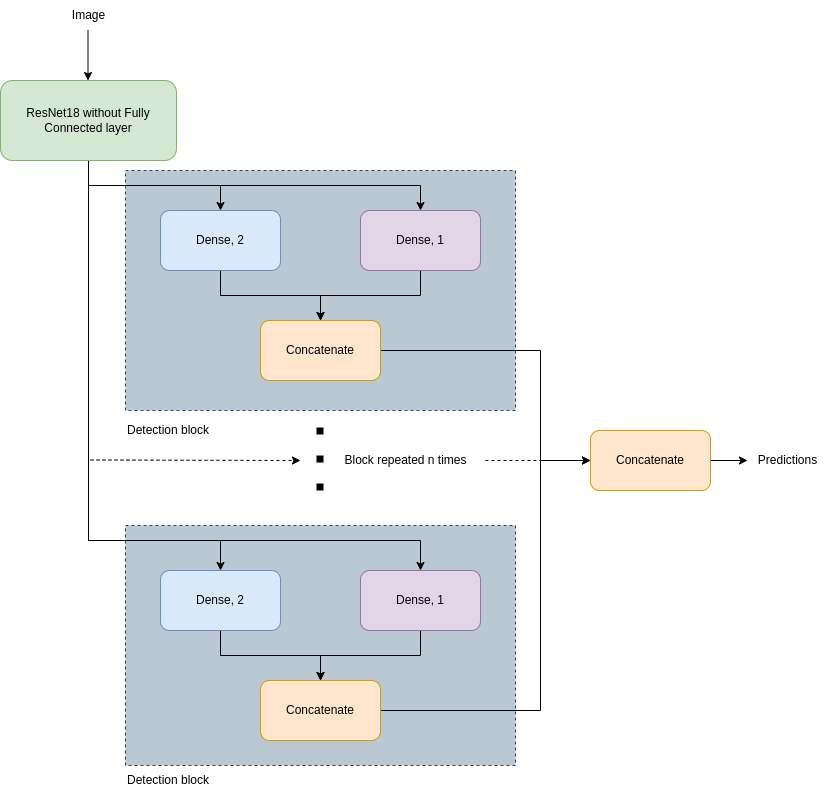

The diagram above was exported from draw.io. Its source (the exported page's mxGraphModel, read from the mxfile embedded in the PNG):
<mxGraphModel dx="1434" dy="798" grid="1" gridSize="10" guides="1" tooltips="1" connect="1" arrows="1" fold="1" page="1" pageScale="1" pageWidth="827" pageHeight="1169" math="0" shadow="0">
  <root>
    <mxCell id="0" />
    <mxCell id="1" parent="0" />
    <mxCell id="-m_LVe1shoh2t7MMWItH-40" value="" style="rounded=0;whiteSpace=wrap;html=1;dashed=1;fillColor=#bac8d3;strokeColor=#23445d;" parent="1" vertex="1">
      <mxGeometry x="205" y="585" width="390" height="240" as="geometry" />
    </mxCell>
    <mxCell id="-m_LVe1shoh2t7MMWItH-37" value="" style="rounded=0;whiteSpace=wrap;html=1;dashed=1;fillColor=#bac8d3;strokeColor=#23445d;" parent="1" vertex="1">
      <mxGeometry x="205" y="230" width="390" height="240" as="geometry" />
    </mxCell>
    <mxCell id="-m_LVe1shoh2t7MMWItH-5" style="edgeStyle=orthogonalEdgeStyle;rounded=0;orthogonalLoop=1;jettySize=auto;html=1;exitX=0.5;exitY=1;exitDx=0;exitDy=0;entryX=0.5;entryY=0;entryDx=0;entryDy=0;" parent="1" source="-m_LVe1shoh2t7MMWItH-2" target="-m_LVe1shoh2t7MMWItH-3" edge="1">
      <mxGeometry relative="1" as="geometry" />
    </mxCell>
    <mxCell id="-m_LVe1shoh2t7MMWItH-6" style="edgeStyle=orthogonalEdgeStyle;rounded=0;orthogonalLoop=1;jettySize=auto;html=1;exitX=0.5;exitY=1;exitDx=0;exitDy=0;entryX=0.5;entryY=0;entryDx=0;entryDy=0;" parent="1" source="-m_LVe1shoh2t7MMWItH-2" target="-m_LVe1shoh2t7MMWItH-4" edge="1">
      <mxGeometry relative="1" as="geometry" />
    </mxCell>
    <mxCell id="-m_LVe1shoh2t7MMWItH-24" style="edgeStyle=orthogonalEdgeStyle;rounded=0;orthogonalLoop=1;jettySize=auto;html=1;exitX=0.5;exitY=1;exitDx=0;exitDy=0;entryX=0.5;entryY=0;entryDx=0;entryDy=0;" parent="1" source="-m_LVe1shoh2t7MMWItH-2" target="-m_LVe1shoh2t7MMWItH-14" edge="1">
      <mxGeometry relative="1" as="geometry">
        <Array as="points">
          <mxPoint x="168" y="600" />
          <mxPoint x="300" y="600" />
        </Array>
      </mxGeometry>
    </mxCell>
    <mxCell id="-m_LVe1shoh2t7MMWItH-25" style="edgeStyle=orthogonalEdgeStyle;rounded=0;orthogonalLoop=1;jettySize=auto;html=1;exitX=0.5;exitY=1;exitDx=0;exitDy=0;entryX=0.5;entryY=0;entryDx=0;entryDy=0;" parent="1" source="-m_LVe1shoh2t7MMWItH-2" target="-m_LVe1shoh2t7MMWItH-16" edge="1">
      <mxGeometry relative="1" as="geometry">
        <Array as="points">
          <mxPoint x="168" y="600" />
          <mxPoint x="500" y="600" />
        </Array>
      </mxGeometry>
    </mxCell>
    <mxCell id="-m_LVe1shoh2t7MMWItH-2" value="ResNet18 without Fully Connected layer" style="rounded=1;whiteSpace=wrap;html=1;fillColor=#d5e8d4;strokeColor=#82b366;" parent="1" vertex="1">
      <mxGeometry x="80" y="140" width="176" height="80" as="geometry" />
    </mxCell>
    <mxCell id="-m_LVe1shoh2t7MMWItH-9" style="edgeStyle=orthogonalEdgeStyle;rounded=0;orthogonalLoop=1;jettySize=auto;html=1;exitX=0.5;exitY=1;exitDx=0;exitDy=0;entryX=0.5;entryY=0;entryDx=0;entryDy=0;" parent="1" source="-m_LVe1shoh2t7MMWItH-3" target="-m_LVe1shoh2t7MMWItH-7" edge="1">
      <mxGeometry relative="1" as="geometry" />
    </mxCell>
    <mxCell id="-m_LVe1shoh2t7MMWItH-3" value="Dense, 2" style="rounded=1;whiteSpace=wrap;html=1;fillColor=#dae8fc;strokeColor=#6c8ebf;" parent="1" vertex="1">
      <mxGeometry x="240" y="270" width="120" height="60" as="geometry" />
    </mxCell>
    <mxCell id="-m_LVe1shoh2t7MMWItH-10" style="edgeStyle=orthogonalEdgeStyle;rounded=0;orthogonalLoop=1;jettySize=auto;html=1;exitX=0.5;exitY=1;exitDx=0;exitDy=0;entryX=0.5;entryY=0;entryDx=0;entryDy=0;" parent="1" source="-m_LVe1shoh2t7MMWItH-4" target="-m_LVe1shoh2t7MMWItH-7" edge="1">
      <mxGeometry relative="1" as="geometry">
        <mxPoint x="410" y="380" as="targetPoint" />
      </mxGeometry>
    </mxCell>
    <mxCell id="-m_LVe1shoh2t7MMWItH-4" value="Dense, 1" style="rounded=1;whiteSpace=wrap;html=1;fillColor=#e1d5e7;strokeColor=#9673a6;" parent="1" vertex="1">
      <mxGeometry x="440" y="270" width="120" height="60" as="geometry" />
    </mxCell>
    <mxCell id="-m_LVe1shoh2t7MMWItH-35" style="edgeStyle=orthogonalEdgeStyle;rounded=0;orthogonalLoop=1;jettySize=auto;html=1;exitX=1;exitY=0.5;exitDx=0;exitDy=0;" parent="1" source="-m_LVe1shoh2t7MMWItH-7" edge="1">
      <mxGeometry relative="1" as="geometry">
        <mxPoint x="670" y="520" as="targetPoint" />
        <Array as="points">
          <mxPoint x="620" y="410" />
          <mxPoint x="620" y="520" />
        </Array>
      </mxGeometry>
    </mxCell>
    <mxCell id="-m_LVe1shoh2t7MMWItH-7" value="Concatenate" style="rounded=1;whiteSpace=wrap;html=1;fillColor=#ffe6cc;strokeColor=#d79b00;" parent="1" vertex="1">
      <mxGeometry x="340" y="380" width="120" height="60" as="geometry" />
    </mxCell>
    <mxCell id="-m_LVe1shoh2t7MMWItH-13" style="edgeStyle=orthogonalEdgeStyle;rounded=0;orthogonalLoop=1;jettySize=auto;html=1;exitX=0.5;exitY=1;exitDx=0;exitDy=0;entryX=0.5;entryY=0;entryDx=0;entryDy=0;" parent="1" source="-m_LVe1shoh2t7MMWItH-14" target="-m_LVe1shoh2t7MMWItH-17" edge="1">
      <mxGeometry relative="1" as="geometry" />
    </mxCell>
    <mxCell id="-m_LVe1shoh2t7MMWItH-14" value="Dense, 2" style="rounded=1;whiteSpace=wrap;html=1;fillColor=#dae8fc;strokeColor=#6c8ebf;" parent="1" vertex="1">
      <mxGeometry x="240" y="630" width="120" height="60" as="geometry" />
    </mxCell>
    <mxCell id="-m_LVe1shoh2t7MMWItH-15" style="edgeStyle=orthogonalEdgeStyle;rounded=0;orthogonalLoop=1;jettySize=auto;html=1;exitX=0.5;exitY=1;exitDx=0;exitDy=0;entryX=0.5;entryY=0;entryDx=0;entryDy=0;" parent="1" source="-m_LVe1shoh2t7MMWItH-16" target="-m_LVe1shoh2t7MMWItH-17" edge="1">
      <mxGeometry relative="1" as="geometry">
        <mxPoint x="410" y="740" as="targetPoint" />
      </mxGeometry>
    </mxCell>
    <mxCell id="-m_LVe1shoh2t7MMWItH-16" value="Dense, 1" style="rounded=1;whiteSpace=wrap;html=1;fillColor=#e1d5e7;strokeColor=#9673a6;" parent="1" vertex="1">
      <mxGeometry x="440" y="630" width="120" height="60" as="geometry" />
    </mxCell>
    <mxCell id="-m_LVe1shoh2t7MMWItH-32" style="edgeStyle=orthogonalEdgeStyle;rounded=0;orthogonalLoop=1;jettySize=auto;html=1;exitX=1;exitY=0.5;exitDx=0;exitDy=0;" parent="1" source="-m_LVe1shoh2t7MMWItH-17" edge="1">
      <mxGeometry relative="1" as="geometry">
        <mxPoint x="670" y="520" as="targetPoint" />
        <Array as="points">
          <mxPoint x="620" y="770" />
          <mxPoint x="620" y="520" />
        </Array>
      </mxGeometry>
    </mxCell>
    <mxCell id="-m_LVe1shoh2t7MMWItH-17" value="Concatenate" style="rounded=1;whiteSpace=wrap;html=1;fillColor=#ffe6cc;strokeColor=#d79b00;" parent="1" vertex="1">
      <mxGeometry x="340" y="740" width="120" height="60" as="geometry" />
    </mxCell>
    <mxCell id="-m_LVe1shoh2t7MMWItH-23" value="" style="endArrow=none;dashed=1;html=1;dashPattern=1 3;strokeWidth=7;rounded=0;" parent="1" edge="1">
      <mxGeometry width="50" height="50" relative="1" as="geometry">
        <mxPoint x="399.5" y="550" as="sourcePoint" />
        <mxPoint x="399.5" y="470" as="targetPoint" />
      </mxGeometry>
    </mxCell>
    <mxCell id="JdhuVJfOLiZhbt7vEy7W-7" style="edgeStyle=orthogonalEdgeStyle;rounded=0;orthogonalLoop=1;jettySize=auto;html=1;exitX=1;exitY=0.5;exitDx=0;exitDy=0;" edge="1" parent="1" source="-m_LVe1shoh2t7MMWItH-26" target="JdhuVJfOLiZhbt7vEy7W-6">
      <mxGeometry relative="1" as="geometry" />
    </mxCell>
    <mxCell id="-m_LVe1shoh2t7MMWItH-26" value="Concatenate" style="rounded=1;whiteSpace=wrap;html=1;fillColor=#ffe6cc;strokeColor=#d79b00;" parent="1" vertex="1">
      <mxGeometry x="670" y="490" width="120" height="60" as="geometry" />
    </mxCell>
    <mxCell id="-m_LVe1shoh2t7MMWItH-36" value="Block repeated n times" style="text;html=1;align=center;verticalAlign=middle;resizable=0;points=[];autosize=1;strokeColor=none;fillColor=none;" parent="1" vertex="1">
      <mxGeometry x="410" y="505" width="150" height="30" as="geometry" />
    </mxCell>
    <mxCell id="-m_LVe1shoh2t7MMWItH-39" value="Detection block" style="text;html=1;align=left;verticalAlign=middle;resizable=0;points=[];autosize=1;strokeColor=none;fillColor=none;" parent="1" vertex="1">
      <mxGeometry x="205" y="475" width="110" height="30" as="geometry" />
    </mxCell>
    <mxCell id="-m_LVe1shoh2t7MMWItH-42" value="Detection block" style="text;html=1;align=left;verticalAlign=middle;resizable=0;points=[];autosize=1;strokeColor=none;fillColor=none;" parent="1" vertex="1">
      <mxGeometry x="205" y="825" width="110" height="30" as="geometry" />
    </mxCell>
    <mxCell id="JdhuVJfOLiZhbt7vEy7W-2" value="" style="endArrow=none;dashed=1;html=1;rounded=0;exitX=1.033;exitY=0.533;exitDx=0;exitDy=0;exitPerimeter=0;" edge="1" parent="1">
      <mxGeometry width="50" height="50" relative="1" as="geometry">
        <mxPoint x="564.95" y="519.99" as="sourcePoint" />
        <mxPoint x="620" y="520" as="targetPoint" />
      </mxGeometry>
    </mxCell>
    <mxCell id="JdhuVJfOLiZhbt7vEy7W-3" value="" style="endArrow=classic;dashed=1;html=1;rounded=0;exitX=1.033;exitY=0.533;exitDx=0;exitDy=0;exitPerimeter=0;endFill=1;" edge="1" parent="1">
      <mxGeometry width="50" height="50" relative="1" as="geometry">
        <mxPoint x="170.00000000000006" y="519.5" as="sourcePoint" />
        <mxPoint x="380" y="520" as="targetPoint" />
      </mxGeometry>
    </mxCell>
    <mxCell id="JdhuVJfOLiZhbt7vEy7W-4" value="Image" style="text;html=1;align=center;verticalAlign=middle;resizable=0;points=[];autosize=1;strokeColor=none;fillColor=none;" vertex="1" parent="1">
      <mxGeometry x="138" y="60" width="60" height="30" as="geometry" />
    </mxCell>
    <mxCell id="JdhuVJfOLiZhbt7vEy7W-5" value="" style="endArrow=classic;html=1;rounded=0;" edge="1" parent="1">
      <mxGeometry width="50" height="50" relative="1" as="geometry">
        <mxPoint x="167.5" y="90" as="sourcePoint" />
        <mxPoint x="167.5" y="140" as="targetPoint" />
      </mxGeometry>
    </mxCell>
    <mxCell id="JdhuVJfOLiZhbt7vEy7W-6" value="Predictions" style="text;html=1;align=center;verticalAlign=middle;resizable=0;points=[];autosize=1;strokeColor=none;fillColor=none;" vertex="1" parent="1">
      <mxGeometry x="827" y="505" width="80" height="30" as="geometry" />
    </mxCell>
  </root>
</mxGraphModel>